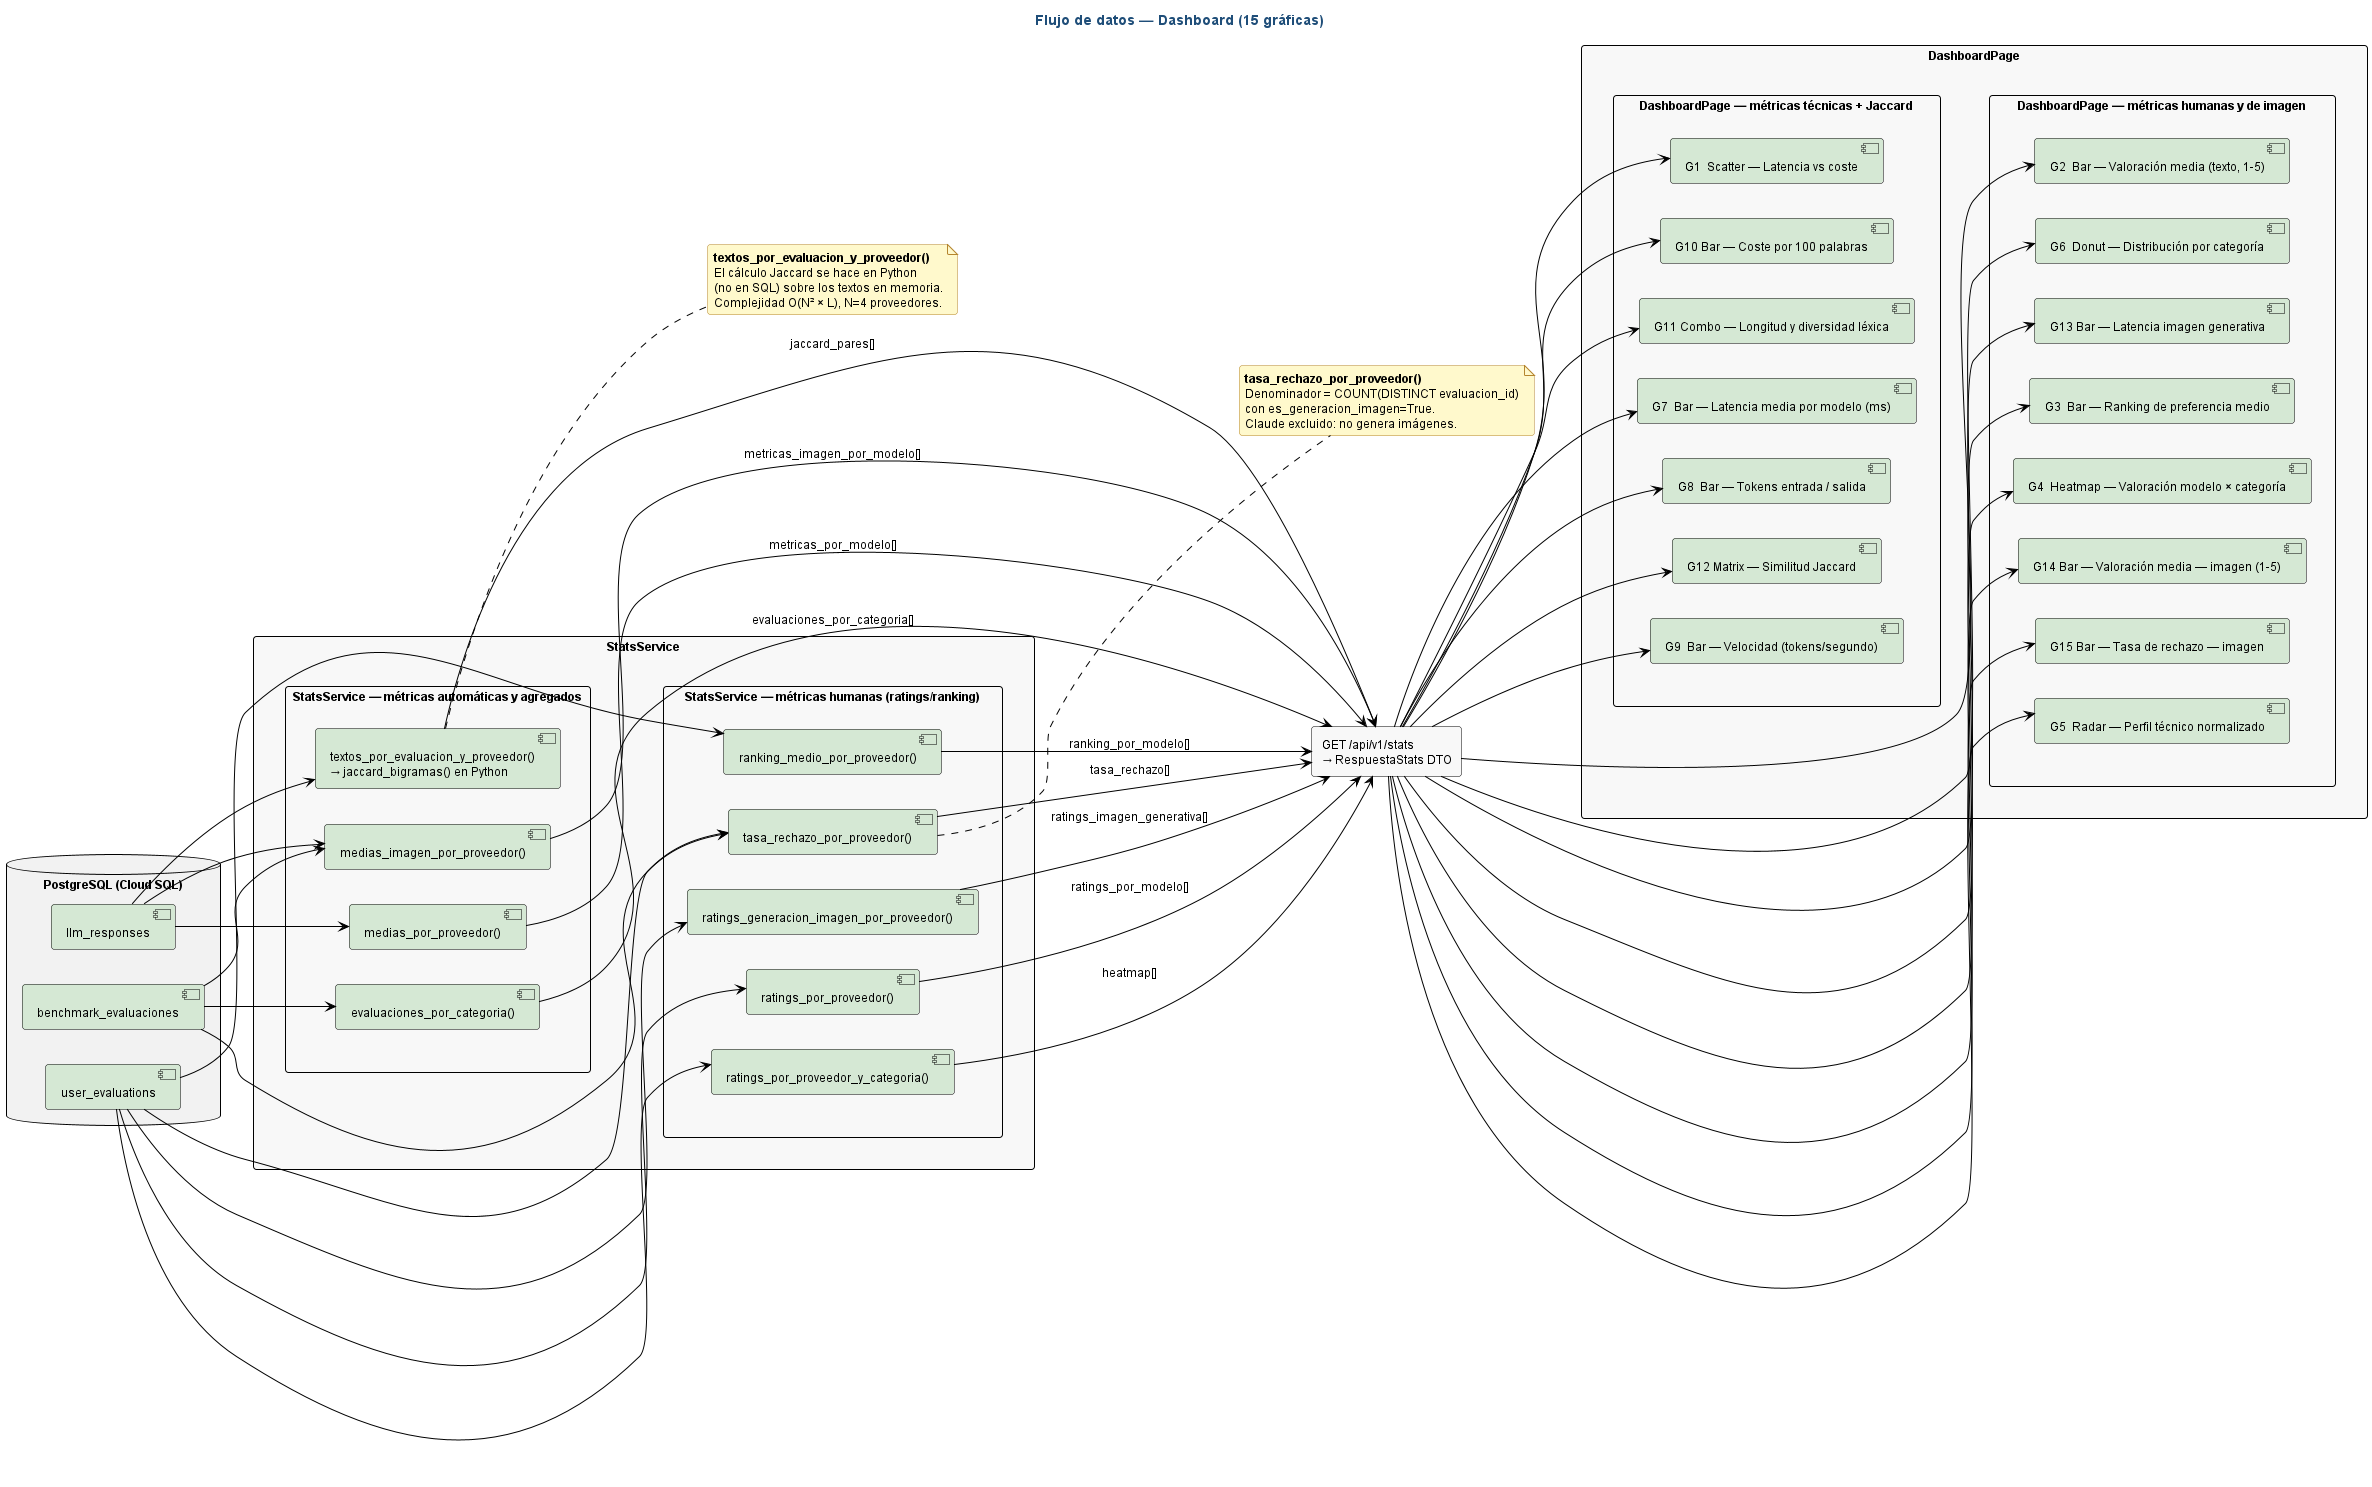

The diagram above was rendered by PlantUML. Its source (embedded in the PNG):
@startuml flujo_dashboard

' ============================================================
' Estilo claro estandar — fondo blanco, fuente y lineas negras,
' rellenos pastel suaves. NO MODO OSCURO.
' Inyectado por docs/diagramas/plantuml/_normalizar_estilo_claro.py
' ============================================================
skinparam backgroundColor #FFFFFF
skinparam defaultFontColor #000000
skinparam defaultFontName "Helvetica"
skinparam defaultFontSize 12
skinparam shadowing false
skinparam roundCorner 6
skinparam ArrowColor #000000
skinparam ArrowFontColor #000000

' Notas: amarillo palido, texto negro, borde naranja oscuro.
skinparam noteBackgroundColor #FFF9CC
skinparam noteBorderColor #B5852E
skinparam noteFontColor #000000

' Titulos
skinparam titleFontColor #1F4E79
skinparam titleFontSize 14
skinparam titleFontStyle bold

' Divisores y headers
skinparam dividerBackgroundColor #F2F2F2
skinparam dividerFontColor #000000

' ─── Secuencia ───────────────────────────
skinparam sequence {
  ActorBackgroundColor #DAE8FC
  ActorBorderColor #000000
  ActorFontColor #000000
  ParticipantBackgroundColor #FFF2CC
  ParticipantBorderColor #000000
  ParticipantFontColor #000000
  LifeLineBorderColor #000000
  LifeLineBackgroundColor #FFFFFF
  ArrowColor #000000
  ArrowFontColor #000000
  GroupBackgroundColor #F2F2F2
  GroupHeaderFontColor #000000
  GroupBorderColor #000000
  ReferenceBackgroundColor #FFF9CC
  ReferenceBorderColor #B5852E
  ReferenceFontColor #000000
  DividerBackgroundColor #F2F2F2
  DividerFontColor #000000
}
skinparam activationBackgroundColor #FFF2CC
skinparam activationBorderColor #000000
skinparam databaseBackgroundColor #E1D5E7
skinparam databaseBorderColor #000000
skinparam databaseFontColor #000000

' ─── Actividad ───────────────────────────
skinparam activity {
  BackgroundColor #FFF2CC
  BorderColor #000000
  ArrowColor #000000
  FontColor #000000
  StartColor #000000
  EndColor #000000
  DiamondBackgroundColor #DAE8FC
  DiamondBorderColor #000000
  DiamondFontColor #000000
}
skinparam activityArrowColor #000000

' ─── Estados ─────────────────────────────
skinparam state {
  BackgroundColor #DAE8FC
  BorderColor #000000
  FontColor #000000
  ArrowColor #000000
  StartColor #000000
  EndColor #000000
}

' ─── Casos de uso ────────────────────────
skinparam usecase {
  BackgroundColor #FFF2CC
  BorderColor #000000
  ArrowColor #000000
  FontColor #000000
}
skinparam actor {
  BackgroundColor #DAE8FC
  BorderColor #000000
  FontColor #000000
}

' ─── Clases ──────────────────────────────
skinparam class {
  BackgroundColor #FFF2CC
  BorderColor #000000
  ArrowColor #000000
  FontColor #000000
  AttributeFontColor #000000
  StereotypeFontColor #595959
}
skinparam classAttributeIconSize 0
skinparam classBackgroundColor #FFF2CC
skinparam classBorderColor #000000

' ─── Componentes / paquetes ──────────────
skinparam component {
  BackgroundColor #D5E8D4
  BorderColor #000000
  ArrowColor #000000
  FontColor #000000
}
skinparam package {
  BackgroundColor #F2F2F2
  BorderColor #000000
  FontColor #000000
}
skinparam node {
  BackgroundColor #FFF2CC
  BorderColor #000000
  FontColor #000000
}
skinparam cloud {
  BackgroundColor #E1D5E7
  BorderColor #000000
  FontColor #000000
}

' ─── ER ──────────────────────────────────
skinparam entity {
  BackgroundColor #FFF2CC
  BorderColor #000000
  FontColor #000000
}

' ─── Rectangulos genericos ──────────────
skinparam rectangle {
  BackgroundColor #F8F8F8
  BorderColor #000000
  FontColor #000000
}

' ─── Interfaces ──────────────────────────
skinparam interface {
  BackgroundColor #FFF2CC
  BorderColor #000000
  FontColor #000000
}

' ============================================================
' Diagrama de flujo de datos — Pipeline del Dashboard
' Ruta: docs/diagramas/plantuml/08_flujo_datos_dashboard.puml
'
' Layout: left-to-right direction. El flujo va de IZQUIERDA a
' DERECHA en tres columnas verticales:
'   1. PostgreSQL (BD) y StatsService → IZQUIERDA
'   2. GET /api/v1/stats              → CENTRO (vertical)
'   3. DashboardPage (15 gráficas)    → DERECHA
'
' Cada columna apila sus elementos en vertical, así el diagrama
' crece en alto en vez de en ancho y es más fácil de leer en A4.
' ============================================================

' Flujo principal de IZQUIERDA a DERECHA: BD → StatsService → API → DashboardPage.
left to right direction

title Flujo de datos — Dashboard (15 gráficas)

' ── Base de datos ────────────────────────────────────────
database "PostgreSQL (Cloud SQL)" as DB {
  [benchmark_evaluaciones] as T1
  [llm_responses] as T2
  [user_evaluations] as T3
}

' ── StatsService: caja exterior con dos sub-rectángulos ─────
' Un único rectángulo padre "StatsService" envuelve las dos
' agrupaciones (auto y humanas). Cada agrupación es un rectángulo
' interno con su propio título, y el flecha oculta SS_AUT->SS_HUM
' dentro del padre fuerza apilamiento vertical estricto.
rectangle "StatsService" as SS {
  rectangle "StatsService — métricas automáticas y agregados" as SS_AUT {
    component "medias_por_proveedor()" as M1
    component "medias_imagen_por_proveedor()" as M2
    component "evaluaciones_por_categoria()" as M8
    component "textos_por_evaluacion_y_proveedor()\n→ jaccard_bigramas() en Python" as M10
  }

  rectangle "StatsService — métricas humanas (ratings/ranking)" as SS_HUM {
    component "ratings_por_proveedor()" as M3
    component "ranking_medio_por_proveedor()" as M4
    component "ratings_por_proveedor_y_categoria()" as M5
    component "tasa_rechazo_por_proveedor()" as M6
    component "ratings_generacion_imagen_por_proveedor()" as M7
  }
}

' Endpoint REST: agrega ambos servicios.
rectangle "GET /api/v1/stats\n→ RespuestaStats DTO" as API

' ── DashboardPage: caja exterior con dos sub-rectángulos ────
' Mismo patrón que StatsService: un rectángulo padre que envuelve
' las dos agrupaciones de gráficas (técnicas y humanas/imagen).
rectangle "DashboardPage" as FE {
  rectangle "DashboardPage — métricas técnicas + Jaccard" as FE_AUT {
    component "G1  Scatter — Latencia vs coste" as G1
    component "G7  Bar — Latencia media por modelo (ms)" as G7
    component "G8  Bar — Tokens entrada / salida" as G8
    component "G9  Bar — Velocidad (tokens/segundo)" as G9
    component "G10 Bar — Coste por 100 palabras" as G10
    component "G11 Combo — Longitud y diversidad léxica" as G11
    component "G12 Matrix — Similitud Jaccard" as G12
  }

  rectangle "DashboardPage — métricas humanas y de imagen" as FE_HUM {
    component "G2  Bar — Valoración media (texto, 1-5)" as G2
    component "G3  Bar — Ranking de preferencia medio" as G3
    component "G4  Heatmap — Valoración modelo × categoría" as G4
    component "G5  Radar — Perfil técnico normalizado" as G5
    component "G6  Donut — Distribución por categoría" as G6
    component "G13 Bar — Latencia imagen generativa" as G13
    component "G14 Bar — Valoración media — imagen (1-5)" as G14
    component "G15 Bar — Tasa de rechazo — imagen" as G15
  }
}

' ── Apilamiento vertical de las filas (arriba/abajo) ────
' Estas flechas ocultas obligan a PlantUML a poner SS_AUT encima
' de SS_HUM y FE_AUT encima de FE_HUM en lugar de en línea.
SS_AUT -[hidden]down-> SS_HUM
FE_AUT -[hidden]down-> FE_HUM

' Forzar alineación vertical estricta dentro del contenedor:
' aunque SS_AUT y SS_HUM están en el mismo rectángulo padre,
' PlantUML los coloca horizontalmente por defecto. Las flechas
' ocultas entre componentes equivalentes obligan a apilarlos.
M1  -[hidden]down-> M3
M2  -[hidden]down-> M4
M8  -[hidden]down-> M5
M10 -[hidden]down-> M6
M10 -[hidden]down-> M7

G1  -[hidden]down-> G2
G7  -[hidden]down-> G3
G8  -[hidden]down-> G4
G9  -[hidden]down-> G5
G10 -[hidden]down-> G6
G11 -[hidden]down-> G13
G12 -[hidden]down-> G14
G12 -[hidden]down-> G15

' (Antes había aquí flechas ocultas internas que apilaban cada
' método/gráfico encima del siguiente. Se han eliminado porque
' provocaban que los labels de los components se renderizasen
' demasiado pequeños o ilegibles en el PNG resultante.)

' ── Flujo BD → StatsService ──────────────────────────────
T2 --> M1
T1 --> M2
T2 --> M2
T1 --> M8
T2 --> M10

T3 --> M3
T3 --> M4
T3 --> M5
T1 --> M6
T3 --> M6
T3 --> M7

' ── StatsService → API ───────────────────────────────────
M1  --> API : metricas_por_modelo[]
M2  --> API : metricas_imagen_por_modelo[]
M8  --> API : evaluaciones_por_categoria[]
M10 --> API : jaccard_pares[]
M3  --> API : ratings_por_modelo[]
M4  --> API : ranking_por_modelo[]
M5  --> API : heatmap[]
M6  --> API : tasa_rechazo[]
M7  --> API : ratings_imagen_generativa[]

' ── API → Frontend (técnicas arriba, humanas abajo) ──────
API --> G1
API --> G7
API --> G8
API --> G9
API --> G10
API --> G11
API --> G12

API --> G2
API --> G3
API --> G4
API --> G5
API --> G6
API --> G13
API --> G14
API --> G15

note as NOTA_JACCARD
  **textos_por_evaluacion_y_proveedor()**
  El cálculo Jaccard se hace en Python
  (no en SQL) sobre los textos en memoria.
  Complejidad O(N² × L), N=4 proveedores.
end note

note as NOTA_RECHAZO
  **tasa_rechazo_por_proveedor()**
  Denominador = COUNT(DISTINCT evaluacion_id)
  con es_generacion_imagen=True.
  Claude excluido: no genera imágenes.
end note

' Las notas se apilan verticalmente (la de "rechazo" debajo de la
' de "jaccard") en lugar de quedar a derecha e izquierda, para que
' el diagrama quede más estrecho. Cada nota mantiene su conector
' visible hacia el método al que pertenece.
M10 .. NOTA_JACCARD
M6  .. NOTA_RECHAZO
NOTA_JACCARD -[hidden]down-> NOTA_RECHAZO

@enduml